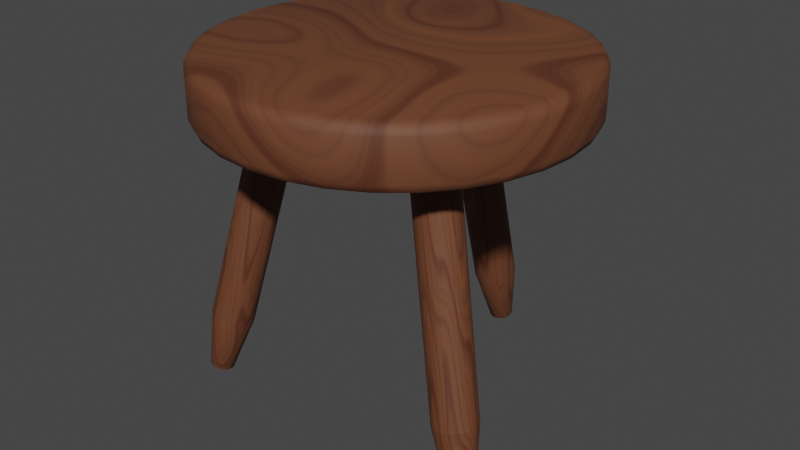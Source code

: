 # Source: Stool.blend  (saved by Blender 3.6.13; exported with 4.5.12 LTS)
import bpy
from mathutils import Matrix  # noqa: F401  (used for matrix-valued properties, if any)

bpy.ops.wm.read_factory_settings(use_empty=True)
scene = bpy.context.scene
scene.name = 'Scene'

# ---- collections
col_collection = bpy.data.collections.new('Collection'); scene.collection.children.link(col_collection)

# ---- materials (node trees are filled in below, after node groups)
mat_wood__stool = bpy.data.materials.new('Wood (Stool)')
mat_wood__stool.use_transparent_shadow = False

# ---- material node trees
mat_wood__stool.use_nodes = True; mat_wood__stool.node_tree.nodes.clear()
_N = mat_wood__stool.node_tree.nodes; _L = mat_wood__stool.node_tree.links
n0 = _N.new('ShaderNodeTexNoise'); n0.name = 'Musgrave Texture'; n0.location = (-489, 173)
n0.width = 150
n0.normalize = False
n0.inputs[2].default_value = -0.7
n0.inputs[3].default_value = 1.0
n0.inputs[4].default_value = 0.25
n1 = _N.new('ShaderNodeMapping'); n1.name = 'Mapping'; n1.location = (-687, 193)
n2 = _N.new('ShaderNodeBsdfPrincipled'); n2.name = 'Principled BSDF'; n2.location = (427, 311)
n2.distribution = 'GGX'
n2.subsurface_method = 'RANDOM_WALK_SKIN'
n2.inputs[2].default_value = 0.6934
n2.inputs[3].default_value = 1.45
n2.inputs[27].default_value = (0.0, 0.0, 0.0, 1.0)
n2.inputs[28].default_value = 1.0
n3 = _N.new('ShaderNodeOutputMaterial'); n3.name = 'Material Output'; n3.location = (717, 311)
n4 = _N.new('ShaderNodeTexCoord'); n4.name = 'Texture Coordinate'; n4.location = (-904, 181)
n5 = _N.new('ShaderNodeTexNoise'); n5.name = 'Noise Texture'; n5.location = (-243, 160)
n5.inputs[3].default_value = 6.0
n6 = _N.new('ShaderNodeValToRGB'); n6.name = 'Color Ramp'; n6.location = (-36, 179)
n6.color_ramp.interpolation = 'EASE'
while len(n6.color_ramp.elements) > 1: n6.color_ramp.elements.remove(n6.color_ramp.elements[-1])
n6.color_ramp.elements[0].position = 0.0; n6.color_ramp.elements[0].color = (0.2705, 0.0865, 0.02217, 1.0)
_e = n6.color_ramp.elements.new(0.4683); _e.color = (0.1441, 0.04817, 0.01938, 1.0)
_e = n6.color_ramp.elements.new(0.7523); _e.color = (0.06125, 0.01033, 0.004025, 1.0)
_L.new(n2.outputs[0], n3.inputs[0])
_L.new(n0.outputs[0], n5.inputs[0])
_L.new(n1.outputs[0], n0.inputs[0])
_L.new(n4.outputs[3], n1.inputs[0])
_L.new(n5.outputs[0], n6.inputs[0])
_L.new(n6.outputs[0], n2.inputs[0])
n3.is_active_output = True

# ---- world
world_world = bpy.data.worlds.new('World'); scene.world = world_world
world_world.use_nodes = True; world_world.node_tree.nodes.clear()
_N = world_world.node_tree.nodes; _L = world_world.node_tree.links
n0 = _N.new('ShaderNodeOutputWorld'); n0.name = 'World Output'; n0.location = (300, 300)
n1 = _N.new('ShaderNodeBackground'); n1.name = 'Background'; n1.location = (10, 300)
n1.inputs[0].default_value = (0.05088, 0.05088, 0.05088, 1.0)
_L.new(n1.outputs[0], n0.inputs[0])
n0.is_active_output = True
world_world.color = (0.05088, 0.05088, 0.05088)
world_world.use_sun_shadow = False
world_world.sun_shadow_jitter_overblur = 0.0

# ---- meshes
me_cylinder_004 = bpy.data.meshes.new('Cylinder.004')
me_cylinder_004.from_pydata([(0.0, 0.944, -0.3065), (0.0, 1.0, -0.2508), (0.0, 0.9836, -0.2902), (0.0, 0.944, 0.01335), (0.0, 1.0, -0.04239), (0.0, 0.9836, -0.002976), (0.1842, 0.9259, -0.3065), (0.1951, 0.9808, -0.2508), (0.1919, 0.9647, -0.2902), (0.1842, 0.9259, 0.01335), (0.1951, 0.9808, -0.04239), (0.1919, 0.9647, -0.002976), (0.3612, 0.8721, -0.3065), (0.3827, 0.9239, -0.2508), (0.3764, 0.9087, -0.2902), (0.3612, 0.8721, 0.01335), (0.3827, 0.9239, -0.04239), (0.3764, 0.9087, -0.002976), (0.5245, 0.7849, -0.3065), (0.5556, 0.8315, -0.2508), (0.5465, 0.8178, -0.2902), (0.5245, 0.7849, 0.01335), (0.5556, 0.8315, -0.04239), (0.5465, 0.8178, -0.002976), (0.6675, 0.6675, -0.3065), (0.7071, 0.7071, -0.2508), (0.6955, 0.6955, -0.2902), (0.6675, 0.6675, 0.01335), (0.7071, 0.7071, -0.04239), (0.6955, 0.6955, -0.002976), (0.7849, 0.5245, -0.3065), (0.8315, 0.5556, -0.2508), (0.8178, 0.5465, -0.2902), (0.7849, 0.5245, 0.01335), (0.8315, 0.5556, -0.04239), (0.8178, 0.5465, -0.002976), (0.8721, 0.3612, -0.3065), (0.9239, 0.3827, -0.2508), (0.9087, 0.3764, -0.2902), (0.8721, 0.3612, 0.01335), (0.9239, 0.3827, -0.04239), (0.9087, 0.3764, -0.002976), (0.9259, 0.1842, -0.3065), (0.9808, 0.1951, -0.2508), (0.9647, 0.1919, -0.2902), (0.9259, 0.1842, 0.01335), (0.9808, 0.1951, -0.04239), (0.9647, 0.1919, -0.002976), (0.944, 0.0, -0.3065), (1.0, 0.0, -0.2508), (0.9836, 0.0, -0.2902), (0.944, 0.0, 0.01335), (1.0, 0.0, -0.04239), (0.9836, 0.0, -0.002976), (0.9259, -0.1842, -0.3065), (0.9808, -0.1951, -0.2508), (0.9647, -0.1919, -0.2902), (0.9259, -0.1842, 0.01335), (0.9808, -0.1951, -0.04239), (0.9647, -0.1919, -0.002976), (0.8721, -0.3612, -0.3065), (0.9239, -0.3827, -0.2508), (0.9087, -0.3764, -0.2902), (0.8721, -0.3612, 0.01335), (0.9239, -0.3827, -0.04239), (0.9087, -0.3764, -0.002976), (0.7849, -0.5245, -0.3065), (0.8315, -0.5556, -0.2508), (0.8178, -0.5465, -0.2902), (0.7849, -0.5245, 0.01335), (0.8315, -0.5556, -0.04239), (0.8178, -0.5465, -0.002976), (0.6675, -0.6675, -0.3065), (0.7071, -0.7071, -0.2508), (0.6955, -0.6955, -0.2902), (0.6675, -0.6675, 0.01335), (0.7071, -0.7071, -0.04239), (0.6955, -0.6955, -0.002976), (0.5245, -0.7849, -0.3065), (0.5556, -0.8315, -0.2508), (0.5465, -0.8178, -0.2902), (0.5245, -0.7849, 0.01335), (0.5556, -0.8315, -0.04239), (0.5465, -0.8178, -0.002976), (0.3612, -0.8721, -0.3065), (0.3827, -0.9239, -0.2508), (0.3764, -0.9087, -0.2902), (0.3612, -0.8721, 0.01335), (0.3827, -0.9239, -0.04239), (0.3764, -0.9087, -0.002976), (0.1842, -0.9259, -0.3065), (0.1951, -0.9808, -0.2508), (0.1919, -0.9647, -0.2902), (0.1842, -0.9259, 0.01335), (0.1951, -0.9808, -0.04239), (0.1919, -0.9647, -0.002976), (0.0, -0.944, -0.3065), (0.0, -1.0, -0.2508), (0.0, -0.9836, -0.2902), (0.0, -0.944, 0.01335), (0.0, -1.0, -0.04239), (0.0, -0.9836, -0.002976), (-0.1842, -0.9259, -0.3065), (-0.1951, -0.9808, -0.2508), (-0.1919, -0.9647, -0.2902), (-0.1842, -0.9259, 0.01335), (-0.1951, -0.9808, -0.04239), (-0.1919, -0.9647, -0.002976), (-0.3612, -0.8721, -0.3065), (-0.3827, -0.9239, -0.2508), (-0.3764, -0.9087, -0.2902), (-0.3612, -0.8721, 0.01335), (-0.3827, -0.9239, -0.04239), (-0.3764, -0.9087, -0.002976), (-0.5245, -0.7849, -0.3065), (-0.5556, -0.8315, -0.2508), (-0.5465, -0.8178, -0.2902), (-0.5245, -0.7849, 0.01335), (-0.5556, -0.8315, -0.04239), (-0.5465, -0.8178, -0.002976), (-0.6675, -0.6675, -0.3065), (-0.7071, -0.7071, -0.2508), (-0.6955, -0.6955, -0.2902), (-0.6675, -0.6675, 0.01335), (-0.7071, -0.7071, -0.04239), (-0.6955, -0.6955, -0.002976), (-0.7849, -0.5245, -0.3065), (-0.8315, -0.5556, -0.2508), (-0.8178, -0.5465, -0.2902), (-0.7849, -0.5245, 0.01335), (-0.8315, -0.5556, -0.04239), (-0.8178, -0.5465, -0.002976), (-0.8721, -0.3612, -0.3065), (-0.9239, -0.3827, -0.2508), (-0.9087, -0.3764, -0.2902), (-0.8721, -0.3612, 0.01335), (-0.9239, -0.3827, -0.04239), (-0.9087, -0.3764, -0.002976), (-0.9259, -0.1842, -0.3065), (-0.9808, -0.1951, -0.2508), (-0.9647, -0.1919, -0.2902), (-0.9259, -0.1842, 0.01335), (-0.9808, -0.1951, -0.04239), (-0.9647, -0.1919, -0.002976), (-0.944, 0.0, -0.3065), (-1.0, 0.0, -0.2508), (-0.9836, 0.0, -0.2902), (-0.944, 0.0, 0.01335), (-1.0, 0.0, -0.04239), (-0.9836, 0.0, -0.002976), (-0.9259, 0.1842, -0.3065), (-0.9808, 0.1951, -0.2508), (-0.9647, 0.1919, -0.2902), (-0.9259, 0.1842, 0.01335), (-0.9808, 0.1951, -0.04239), (-0.9647, 0.1919, -0.002976), (-0.8721, 0.3612, -0.3065), (-0.9239, 0.3827, -0.2508), (-0.9087, 0.3764, -0.2902), (-0.8721, 0.3612, 0.01335), (-0.9239, 0.3827, -0.04239), (-0.9087, 0.3764, -0.002976), (-0.7849, 0.5245, -0.3065), (-0.8315, 0.5556, -0.2508), (-0.8178, 0.5465, -0.2902), (-0.7849, 0.5245, 0.01335), (-0.8315, 0.5556, -0.04239), (-0.8178, 0.5465, -0.002976), (-0.6675, 0.6675, -0.3065), (-0.7071, 0.7071, -0.2508), (-0.6955, 0.6955, -0.2902), (-0.6675, 0.6675, 0.01335), (-0.7071, 0.7071, -0.04239), (-0.6955, 0.6955, -0.002976), (-0.5245, 0.7849, -0.3065), (-0.5556, 0.8315, -0.2508), (-0.5465, 0.8178, -0.2902), (-0.5245, 0.7849, 0.01335), (-0.5556, 0.8315, -0.04239), (-0.5465, 0.8178, -0.002976), (-0.3612, 0.8721, -0.3065), (-0.3827, 0.9239, -0.2508), (-0.3764, 0.9087, -0.2902), (-0.3612, 0.8721, 0.01335), (-0.3827, 0.9239, -0.04239), (-0.3764, 0.9087, -0.002976), (-0.1842, 0.9259, -0.3065), (-0.1951, 0.9808, -0.2508), (-0.1919, 0.9647, -0.2902), (-0.1842, 0.9259, 0.01335), (-0.1951, 0.9808, -0.04239), (-0.1919, 0.9647, -0.002976)], [], [(187, 190, 4, 1), (13, 16, 22, 19), (19, 22, 28, 25), (25, 28, 34, 31), (31, 34, 40, 37), (37, 40, 46, 43), (43, 46, 52, 49), (49, 52, 58, 55), (55, 58, 64, 61), (61, 64, 70, 67), (67, 70, 76, 73), (73, 76, 82, 79), (79, 82, 88, 85), (85, 88, 94, 91), (91, 94, 100, 97), (97, 100, 106, 103), (103, 106, 112, 109), (109, 112, 118, 115), (115, 118, 124, 121), (121, 124, 130, 127), (127, 130, 136, 133), (133, 136, 142, 139), (139, 142, 148, 145), (145, 148, 154, 151), (151, 154, 160, 157), (157, 160, 166, 163), (163, 166, 172, 169), (169, 172, 178, 175), (175, 178, 184, 181), (181, 184, 190, 187), (7, 10, 16, 13), (9, 3, 189, 183, 177, 171, 165, 159, 153, 147, 141, 135, 129, 123, 117, 111, 105, 99, 93, 87, 81, 75, 69, 63, 57, 51, 45, 39, 33, 27, 21, 15), (1, 4, 10, 7), (1, 7, 8, 2), (2, 8, 6, 0), (10, 4, 5, 11), (11, 5, 3, 9), (7, 13, 14, 8), (8, 14, 12, 6), (16, 10, 11, 17), (17, 11, 9, 15), (13, 19, 20, 14), (14, 20, 18, 12), (22, 16, 17, 23), (23, 17, 15, 21), (19, 25, 26, 20), (20, 26, 24, 18), (28, 22, 23, 29), (29, 23, 21, 27), (25, 31, 32, 26), (26, 32, 30, 24), (34, 28, 29, 35), (35, 29, 27, 33), (31, 37, 38, 32), (32, 38, 36, 30), (40, 34, 35, 41), (41, 35, 33, 39), (37, 43, 44, 38), (38, 44, 42, 36), (46, 40, 41, 47), (47, 41, 39, 45), (43, 49, 50, 44), (44, 50, 48, 42), (52, 46, 47, 53), (53, 47, 45, 51), (49, 55, 56, 50), (50, 56, 54, 48), (58, 52, 53, 59), (59, 53, 51, 57), (55, 61, 62, 56), (56, 62, 60, 54), (64, 58, 59, 65), (65, 59, 57, 63), (61, 67, 68, 62), (62, 68, 66, 60), (70, 64, 65, 71), (71, 65, 63, 69), (67, 73, 74, 68), (68, 74, 72, 66), (76, 70, 71, 77), (77, 71, 69, 75), (73, 79, 80, 74), (74, 80, 78, 72), (82, 76, 77, 83), (83, 77, 75, 81), (79, 85, 86, 80), (80, 86, 84, 78), (88, 82, 83, 89), (89, 83, 81, 87), (85, 91, 92, 86), (86, 92, 90, 84), (94, 88, 89, 95), (95, 89, 87, 93), (91, 97, 98, 92), (92, 98, 96, 90), (100, 94, 95, 101), (101, 95, 93, 99), (97, 103, 104, 98), (98, 104, 102, 96), (106, 100, 101, 107), (107, 101, 99, 105), (103, 109, 110, 104), (104, 110, 108, 102), (112, 106, 107, 113), (113, 107, 105, 111), (109, 115, 116, 110), (110, 116, 114, 108), (118, 112, 113, 119), (119, 113, 111, 117), (115, 121, 122, 116), (116, 122, 120, 114), (124, 118, 119, 125), (125, 119, 117, 123), (121, 127, 128, 122), (122, 128, 126, 120), (130, 124, 125, 131), (131, 125, 123, 129), (127, 133, 134, 128), (128, 134, 132, 126), (136, 130, 131, 137), (137, 131, 129, 135), (133, 139, 140, 134), (134, 140, 138, 132), (142, 136, 137, 143), (143, 137, 135, 141), (139, 145, 146, 140), (140, 146, 144, 138), (148, 142, 143, 149), (149, 143, 141, 147), (145, 151, 152, 146), (146, 152, 150, 144), (154, 148, 149, 155), (155, 149, 147, 153), (151, 157, 158, 152), (152, 158, 156, 150), (160, 154, 155, 161), (161, 155, 153, 159), (157, 163, 164, 158), (158, 164, 162, 156), (166, 160, 161, 167), (167, 161, 159, 165), (163, 169, 170, 164), (164, 170, 168, 162), (172, 166, 167, 173), (173, 167, 165, 171), (169, 175, 176, 170), (170, 176, 174, 168), (178, 172, 173, 179), (179, 173, 171, 177), (175, 181, 182, 176), (176, 182, 180, 174), (184, 178, 179, 185), (185, 179, 177, 183), (181, 187, 188, 182), (182, 188, 186, 180), (190, 184, 185, 191), (191, 185, 183, 189), (187, 1, 2, 188), (188, 2, 0, 186), (4, 190, 191, 5), (5, 191, 189, 3), (0, 6, 12, 18, 24, 30, 36, 42, 48, 54, 60, 66, 72, 78, 84, 90, 96, 102, 108, 114, 120, 126, 132, 138, 144, 150, 156, 162, 168, 174, 180, 186)])
me_cylinder_004.polygons.foreach_set('use_smooth', [True] * 162)
_uv = me_cylinder_004.uv_layers.new(name='UVMap')
_uv.uv.foreach_set('vector', [0.7221, 0.08735, 0.7221, 0.4126, 0.6909, 0.4126, 0.6909, 0.08735, 0.7852, 0.08735, 0.7852, 0.4126, 0.754, 0.4126, 0.754, 0.08735, 0.4074, 0.08735, 0.4074, 0.4126, 0.3762, 0.4126, 0.3762, 0.08735, 0.3762, 0.08735, 0.3762, 0.4126, 0.345, 0.4126, 0.345, 0.08735, 0.345, 0.08735, 0.345, 0.4126, 0.3137, 0.4126, 0.3137, 0.08735, 0.5017, 0.08735, 0.5017, 0.4126, 0.4705, 0.4126, 0.4705, 0.08735, 0.4705, 0.08735, 0.4705, 0.4126, 0.4392, 0.4126, 0.4392, 0.08735, 0.4392, 0.08735, 0.4392, 0.4126, 0.408, 0.4126, 0.408, 0.08735, 0.8795, 0.08735, 0.8795, 0.4126, 0.8483, 0.4126, 0.8483, 0.08735, 0.8483, 0.08735, 0.8483, 0.4126, 0.8171, 0.4126, 0.8171, 0.08735, 0.9745, 0.08735, 0.9745, 0.4126, 0.9432, 0.4126, 0.9432, 0.08735, 0.9426, 0.08735, 0.9426, 0.4126, 0.9114, 0.4126, 0.9114, 0.08735, 0.9114, 0.08735, 0.9114, 0.4126, 0.8802, 0.4126, 0.8802, 0.08735, 0.1564, 0.08735, 0.1564, 0.4126, 0.1252, 0.4126, 0.1252, 0.08735, 0.1252, 0.08735, 0.1252, 0.4126, 0.09396, 0.4126, 0.09396, 0.08735, 0.09396, 0.08735, 0.09396, 0.4126, 0.06275, 0.4126, 0.06275, 0.08735, 0.06275, 0.08735, 0.06275, 0.4126, 0.03154, 0.4126, 0.03154, 0.08735, 0.03154, 0.08735, 0.03154, 0.4126, 0.0003333, 0.4126, 0.0003333, 0.08735, 0.596, 0.08735, 0.596, 0.4126, 0.5647, 0.4126, 0.5647, 0.08735, 0.5647, 0.08735, 0.5647, 0.4126, 0.5335, 0.4126, 0.5335, 0.08735, 0.5335, 0.08735, 0.5335, 0.4126, 0.5023, 0.4126, 0.5023, 0.08735, 0.3131, 0.08735, 0.3131, 0.4126, 0.2819, 0.4126, 0.2819, 0.08735, 0.2819, 0.08735, 0.2819, 0.4126, 0.2507, 0.4126, 0.2507, 0.08735, 0.2507, 0.08735, 0.2507, 0.4126, 0.2195, 0.4126, 0.2195, 0.08735, 0.2195, 0.08735, 0.2195, 0.4126, 0.1882, 0.4126, 0.1882, 0.08735, 0.1882, 0.08735, 0.1882, 0.4126, 0.157, 0.4126, 0.157, 0.08735, 0.6902, 0.08735, 0.6902, 0.4126, 0.659, 0.4126, 0.659, 0.08735, 0.659, 0.08735, 0.659, 0.4126, 0.6278, 0.4126, 0.6278, 0.08735, 0.6278, 0.08735, 0.6278, 0.4126, 0.5966, 0.4126, 0.5966, 0.08735, 0.7533, 0.08735, 0.7533, 0.4126, 0.7221, 0.4126, 0.7221, 0.08735, 0.8164, 0.08735, 0.8164, 0.4126, 0.7852, 0.4126, 0.7852, 0.08735, 0.9417, 0.761, 0.9331, 0.8045, 0.9161, 0.8455, 0.8915, 0.8824, 0.8601, 0.9138, 0.8232, 0.9384, 0.7823, 0.9554, 0.7388, 0.964, 0.6944, 0.964, 0.6509, 0.9554, 0.6099, 0.9384, 0.573, 0.9138, 0.5417, 0.8824, 0.517, 0.8455, 0.5001, 0.8045, 0.4914, 0.761, 0.4914, 0.7167, 0.5001, 0.6732, 0.517, 0.6322, 0.5417, 0.5953, 0.573, 0.564, 0.6099, 0.5393, 0.6509, 0.5223, 0.6944, 0.5137, 0.7388, 0.5137, 0.7823, 0.5223, 0.8232, 0.5393, 0.8601, 0.564, 0.8915, 0.5953, 0.9161, 0.6322, 0.9331, 0.6732, 0.9417, 0.7167, 0.987, 0.5874, 0.987, 0.9126, 0.9558, 0.9126, 0.9558, 0.5874, 0.987, 0.5874, 0.9558, 0.5874, 0.956, 0.5003, 0.9867, 0.5003, 0.4504, 0.8515, 0.4681, 0.8088, 0.4554, 0.8045, 0.4384, 0.8455, 0.9558, 0.9126, 0.987, 0.9126, 0.9867, 0.9997, 0.956, 0.9997, 0.955, 0.7627, 0.946, 0.8081, 0.9331, 0.8045, 0.9417, 0.761, 0.8164, 0.08735, 0.7852, 0.08735, 0.7855, 0.0003333, 0.8162, 0.0003333, 0.4683, 0.8081, 0.4773, 0.7627, 0.464, 0.761, 0.4554, 0.8045, 0.7852, 0.4126, 0.8164, 0.4126, 0.8162, 0.4997, 0.7855, 0.4997, 0.9551, 0.7158, 0.9551, 0.762, 0.9417, 0.761, 0.9417, 0.7167, 0.7852, 0.08735, 0.754, 0.08735, 0.7543, 0.0003333, 0.785, 0.0003333, 0.4774, 0.762, 0.4774, 0.7158, 0.464, 0.7167, 0.464, 0.761, 0.754, 0.4126, 0.7852, 0.4126, 0.785, 0.4997, 0.7543, 0.4997, 0.946, 0.6697, 0.955, 0.715, 0.9417, 0.7167, 0.9331, 0.6732, 0.4074, 0.08735, 0.3762, 0.08735, 0.3764, 0.0003333, 0.4071, 0.0003333, 0.4773, 0.715, 0.4683, 0.6697, 0.4554, 0.6732, 0.464, 0.7167, 0.3762, 0.4126, 0.4074, 0.4126, 0.4071, 0.4997, 0.3764, 0.4997, 0.9281, 0.6262, 0.9458, 0.6689, 0.9331, 0.6732, 0.9161, 0.6322, 0.3762, 0.08735, 0.345, 0.08735, 0.3452, 0.0003333, 0.3759, 0.0003333, 0.4681, 0.6689, 0.4504, 0.6262, 0.4384, 0.6322, 0.4554, 0.6732, 0.345, 0.4126, 0.3762, 0.4126, 0.3759, 0.4997, 0.3452, 0.4997, 0.9021, 0.5871, 0.9277, 0.6256, 0.9161, 0.6322, 0.8915, 0.5953, 0.345, 0.08735, 0.3137, 0.08735, 0.314, 0.0003333, 0.3447, 0.0003333, 0.45, 0.6256, 0.4243, 0.5871, 0.4138, 0.5953, 0.4384, 0.6322, 0.3137, 0.4126, 0.345, 0.4126, 0.3447, 0.4997, 0.314, 0.4997, 0.8689, 0.5539, 0.9016, 0.5865, 0.8915, 0.5953, 0.8601, 0.564, 0.5017, 0.08735, 0.4705, 0.08735, 0.4707, 0.0003333, 0.5014, 0.0003333, 0.4239, 0.5865, 0.3912, 0.5539, 0.3824, 0.564, 0.4138, 0.5953, 0.4705, 0.4126, 0.5017, 0.4126, 0.5014, 0.4997, 0.4707, 0.4997, 0.8299, 0.5277, 0.8683, 0.5534, 0.8601, 0.564, 0.8232, 0.5393, 0.4705, 0.08735, 0.4392, 0.08735, 0.4395, 0.0003333, 0.4702, 0.0003333, 0.3906, 0.5534, 0.3522, 0.5277, 0.3455, 0.5393, 0.3824, 0.564, 0.4392, 0.4126, 0.4705, 0.4126, 0.4702, 0.4997, 0.4395, 0.4997, 0.7865, 0.5096, 0.8292, 0.5273, 0.8232, 0.5393, 0.7823, 0.5223, 0.4392, 0.08735, 0.408, 0.08735, 0.4083, 0.0003333, 0.439, 0.0003333, 0.3515, 0.5273, 0.3088, 0.5096, 0.3045, 0.5223, 0.3455, 0.5393, 0.408, 0.4126, 0.4392, 0.4126, 0.439, 0.4997, 0.4083, 0.4997, 0.7404, 0.5004, 0.7858, 0.5094, 0.7823, 0.5223, 0.7388, 0.5137, 0.8795, 0.08735, 0.8483, 0.08735, 0.8485, 0.0003333, 0.8792, 0.0003333, 0.3081, 0.5094, 0.2627, 0.5004, 0.261, 0.5137, 0.3045, 0.5223, 0.8483, 0.4126, 0.8795, 0.4126, 0.8792, 0.4997, 0.8485, 0.4997, 0.6935, 0.5003, 0.7397, 0.5003, 0.7388, 0.5137, 0.6944, 0.5137, 0.8483, 0.08735, 0.8171, 0.08735, 0.8173, 0.0003333, 0.848, 0.0003333, 0.262, 0.5003, 0.2158, 0.5003, 0.2167, 0.5137, 0.261, 0.5137, 0.8171, 0.4126, 0.8483, 0.4126, 0.848, 0.4997, 0.8173, 0.4997, 0.6474, 0.5094, 0.6927, 0.5004, 0.6944, 0.5137, 0.6509, 0.5223, 0.9745, 0.08735, 0.9432, 0.08735, 0.9435, 0.0003333, 0.9742, 0.0003333, 0.215, 0.5004, 0.1697, 0.5094, 0.1732, 0.5223, 0.2167, 0.5137, 0.9432, 0.4126, 0.9745, 0.4126, 0.9742, 0.4997, 0.9435, 0.4997, 0.6039, 0.5273, 0.6466, 0.5096, 0.6509, 0.5223, 0.6099, 0.5393, 0.9426, 0.08735, 0.9114, 0.08735, 0.9116, 0.0003333, 0.9423, 0.0003333, 0.1689, 0.5096, 0.1262, 0.5273, 0.1322, 0.5393, 0.1732, 0.5223, 0.9114, 0.4126, 0.9426, 0.4126, 0.9423, 0.4997, 0.9116, 0.4997, 0.5648, 0.5534, 0.6033, 0.5277, 0.6099, 0.5393, 0.573, 0.564, 0.9114, 0.08735, 0.8802, 0.08735, 0.8804, 0.0003333, 0.9111, 0.0003333, 0.1256, 0.5277, 0.08713, 0.5534, 0.09532, 0.564, 0.1322, 0.5393, 0.8802, 0.4126, 0.9114, 0.4126, 0.9111, 0.4997, 0.8804, 0.4997, 0.5316, 0.5865, 0.5643, 0.5539, 0.573, 0.564, 0.5417, 0.5953, 0.1564, 0.08735, 0.1252, 0.08735, 0.1254, 0.0003333, 0.1561, 0.0003333, 0.08654, 0.5539, 0.05386, 0.5865, 0.06396, 0.5953, 0.09532, 0.564, 0.1252, 0.4126, 0.1564, 0.4126, 0.1561, 0.4997, 0.1254, 0.4997, 0.5054, 0.6256, 0.5311, 0.5871, 0.5417, 0.5953, 0.517, 0.6322, 0.1252, 0.08735, 0.09396, 0.08735, 0.09421, 0.0003333, 0.1249, 0.0003333, 0.05337, 0.5871, 0.02769, 0.6256, 0.03932, 0.6322, 0.06396, 0.5953, 0.09396, 0.4126, 0.1252, 0.4126, 0.1249, 0.4997, 0.09421, 0.4997, 0.4874, 0.6689, 0.5051, 0.6262, 0.517, 0.6322, 0.5001, 0.6732, 0.09396, 0.08735, 0.06275, 0.08735, 0.06301, 0.0003333, 0.0937, 0.0003333, 0.02733, 0.6262, 0.009647, 0.6689, 0.02235, 0.6732, 0.03932, 0.6322, 0.06275, 0.4126, 0.09396, 0.4126, 0.0937, 0.4997, 0.06301, 0.4997, 0.4781, 0.715, 0.4871, 0.6697, 0.5001, 0.6732, 0.4914, 0.7167, 0.06275, 0.08735, 0.03154, 0.08735, 0.0318, 0.0003333, 0.06249, 0.0003333, 0.009425, 0.6697, 0.0004085, 0.715, 0.01369, 0.7167, 0.02235, 0.6732, 0.03154, 0.4126, 0.06275, 0.4126, 0.06249, 0.4997, 0.0318, 0.4997, 0.4781, 0.762, 0.4781, 0.7158, 0.4914, 0.7167, 0.4914, 0.761, 0.03154, 0.08735, 0.0003333, 0.08735, 0.0005893, 0.0003333, 0.03129, 0.0003333, 0.0003333, 0.7158, 0.0003333, 0.762, 0.01369, 0.761, 0.01369, 0.7167, 0.0003333, 0.4126, 0.03154, 0.4126, 0.03129, 0.4997, 0.0005893, 0.4997, 0.4871, 0.8081, 0.4781, 0.7627, 0.4914, 0.761, 0.5001, 0.8045, 0.596, 0.08735, 0.5647, 0.08735, 0.565, 0.0003333, 0.5957, 0.0003333, 0.0004085, 0.7627, 0.009425, 0.8081, 0.02235, 0.8045, 0.01369, 0.761, 0.5647, 0.4126, 0.596, 0.4126, 0.5957, 0.4997, 0.565, 0.4997, 0.5051, 0.8515, 0.4874, 0.8088, 0.5001, 0.8045, 0.517, 0.8455, 0.5647, 0.08735, 0.5335, 0.08735, 0.5338, 0.0003333, 0.5645, 0.0003333, 0.009647, 0.8088, 0.02733, 0.8515, 0.03932, 0.8455, 0.02235, 0.8045, 0.5335, 0.4126, 0.5647, 0.4126, 0.5645, 0.4997, 0.5338, 0.4997, 0.5311, 0.8906, 0.5054, 0.8522, 0.517, 0.8455, 0.5417, 0.8824, 0.5335, 0.08735, 0.5023, 0.08735, 0.5026, 0.0003333, 0.5333, 0.0003333, 0.02769, 0.8522, 0.05337, 0.8906, 0.06396, 0.8824, 0.03932, 0.8455, 0.5023, 0.4126, 0.5335, 0.4126, 0.5333, 0.4997, 0.5026, 0.4997, 0.5643, 0.9239, 0.5316, 0.8912, 0.5417, 0.8824, 0.573, 0.9138, 0.3131, 0.08735, 0.2819, 0.08735, 0.2821, 0.0003333, 0.3128, 0.0003333, 0.05386, 0.8912, 0.08654, 0.9239, 0.09532, 0.9138, 0.06396, 0.8824, 0.2819, 0.4126, 0.3131, 0.4126, 0.3128, 0.4997, 0.2821, 0.4997, 0.6033, 0.95, 0.5648, 0.9243, 0.573, 0.9138, 0.6099, 0.9384, 0.2819, 0.08735, 0.2507, 0.08735, 0.2509, 0.0003333, 0.2816, 0.0003333, 0.08713, 0.9243, 0.1256, 0.95, 0.1322, 0.9384, 0.09532, 0.9138, 0.2507, 0.4126, 0.2819, 0.4126, 0.2816, 0.4997, 0.2509, 0.4997, 0.6466, 0.9681, 0.6039, 0.9504, 0.6099, 0.9384, 0.6509, 0.9554, 0.2507, 0.08735, 0.2195, 0.08735, 0.2197, 0.0003333, 0.2504, 0.0003333, 0.1262, 0.9504, 0.1689, 0.9681, 0.1732, 0.9554, 0.1322, 0.9384, 0.2195, 0.4126, 0.2507, 0.4126, 0.2504, 0.4997, 0.2197, 0.4997, 0.6927, 0.9773, 0.6474, 0.9683, 0.6509, 0.9554, 0.6944, 0.964, 0.2195, 0.08735, 0.1882, 0.08735, 0.1885, 0.0003333, 0.2192, 0.0003333, 0.1697, 0.9683, 0.215, 0.9773, 0.2167, 0.964, 0.1732, 0.9554, 0.1882, 0.4126, 0.2195, 0.4126, 0.2192, 0.4997, 0.1885, 0.4997, 0.7397, 0.9774, 0.6935, 0.9774, 0.6944, 0.964, 0.7388, 0.964, 0.1882, 0.08735, 0.157, 0.08735, 0.1573, 0.0003333, 0.188, 0.0003333, 0.2158, 0.9774, 0.262, 0.9774, 0.261, 0.964, 0.2167, 0.964, 0.157, 0.4126, 0.1882, 0.4126, 0.188, 0.4997, 0.1573, 0.4997, 0.7858, 0.9683, 0.7404, 0.9773, 0.7388, 0.964, 0.7823, 0.9554, 0.6902, 0.08735, 0.659, 0.08735, 0.6593, 0.0003333, 0.69, 0.0003333, 0.2627, 0.9773, 0.3081, 0.9683, 0.3045, 0.9554, 0.261, 0.964, 0.659, 0.4126, 0.6902, 0.4126, 0.69, 0.4997, 0.6593, 0.4997, 0.8292, 0.9504, 0.7865, 0.9681, 0.7823, 0.9554, 0.8232, 0.9384, 0.659, 0.08735, 0.6278, 0.08735, 0.6281, 0.0003333, 0.6588, 0.0003333, 0.3088, 0.9681, 0.3515, 0.9504, 0.3455, 0.9384, 0.3045, 0.9554, 0.6278, 0.4126, 0.659, 0.4126, 0.6588, 0.4997, 0.6281, 0.4997, 0.8683, 0.9243, 0.8299, 0.95, 0.8232, 0.9384, 0.8601, 0.9138, 0.6278, 0.08735, 0.5966, 0.08735, 0.5969, 0.0003333, 0.6276, 0.0003333, 0.3522, 0.95, 0.3906, 0.9243, 0.3824, 0.9138, 0.3455, 0.9384, 0.5966, 0.4126, 0.6278, 0.4126, 0.6276, 0.4997, 0.5969, 0.4997, 0.9016, 0.8912, 0.8689, 0.9239, 0.8601, 0.9138, 0.8915, 0.8824, 0.7533, 0.08735, 0.7221, 0.08735, 0.7224, 0.0003333, 0.7531, 0.0003333, 0.3912, 0.9239, 0.4239, 0.8912, 0.4138, 0.8824, 0.3824, 0.9138, 0.7221, 0.4126, 0.7533, 0.4126, 0.7531, 0.4997, 0.7224, 0.4997, 0.9277, 0.8522, 0.9021, 0.8906, 0.8915, 0.8824, 0.9161, 0.8455, 0.7221, 0.08735, 0.6909, 0.08735, 0.6912, 0.0003333, 0.7219, 0.0003333, 0.4243, 0.8906, 0.45, 0.8522, 0.4384, 0.8455, 0.4138, 0.8824, 0.6909, 0.4126, 0.7221, 0.4126, 0.7219, 0.4997, 0.6912, 0.4997, 0.9458, 0.8088, 0.9281, 0.8515, 0.9161, 0.8455, 0.9331, 0.8045, 0.4384, 0.8455, 0.4554, 0.8045, 0.464, 0.761, 0.464, 0.7167, 0.4554, 0.6732, 0.4384, 0.6322, 0.4138, 0.5953, 0.3824, 0.564, 0.3455, 0.5393, 0.3045, 0.5223, 0.261, 0.5137, 0.2167, 0.5137, 0.1732, 0.5223, 0.1322, 0.5393, 0.09532, 0.564, 0.06396, 0.5953, 0.03932, 0.6322, 0.02235, 0.6732, 0.01369, 0.7167, 0.01369, 0.761, 0.02235, 0.8045, 0.03932, 0.8455, 0.06396, 0.8824, 0.09532, 0.9138, 0.1322, 0.9384, 0.1732, 0.9554, 0.2167, 0.964, 0.261, 0.964, 0.3045, 0.9554, 0.3455, 0.9384, 0.3824, 0.9138, 0.4138, 0.8824])
me_cylinder_004.materials.append(mat_wood__stool)
me_cylinder_004.update()
me_cylinder = bpy.data.meshes.new('Cylinder')
me_cylinder.from_pydata([(2.033e-10, 0.5634, -1.945), (0.0, 1.0, 0.1912), (0.1099, 0.5526, -1.945), (0.1951, 0.9808, 0.1912), (0.2156, 0.5205, -1.945), (0.3827, 0.9239, 0.1912), (0.313, 0.4684, -1.945), (0.5556, 0.8315, 0.1912), (0.3984, 0.3984, -1.945), (0.7071, 0.7071, 0.1912), (0.4684, 0.313, -1.945), (0.8315, 0.5556, 0.1912), (0.5205, 0.2156, -1.945), (0.9239, 0.3827, 0.1912), (0.5526, 0.1099, -1.945), (0.9808, 0.1951, 0.1912), (0.5634, -3.253e-09, -1.945), (1.0, -1.49e-08, 0.1912), (0.5526, -0.1099, -1.945), (0.9808, -0.1951, 0.1912), (0.5205, -0.2156, -1.945), (0.9239, -0.3827, 0.1912), (0.4684, -0.313, -1.945), (0.8315, -0.5556, 0.1912), (0.3984, -0.3984, -1.945), (0.7071, -0.7071, 0.1912), (0.313, -0.4684, -1.945), (0.5556, -0.8315, 0.1912), (0.2156, -0.5205, -1.945), (0.3827, -0.9239, 0.1912), (0.1099, -0.5526, -1.945), (0.1951, -0.9808, 0.1912), (2.033e-10, -0.5634, -1.945), (0.0, -1.0, 0.1912), (-0.1099, -0.5526, -1.945), (-0.1951, -0.9808, 0.1912), (-0.2156, -0.5205, -1.945), (-0.3827, -0.9239, 0.1912), (-0.313, -0.4684, -1.945), (-0.5556, -0.8315, 0.1912), (-0.3984, -0.3984, -1.945), (-0.7071, -0.7071, 0.1912), (-0.4684, -0.313, -1.945), (-0.8315, -0.5556, 0.1912), (-0.5205, -0.2156, -1.945), (-0.9239, -0.3827, 0.1912), (-0.5526, -0.1099, -1.945), (-0.9808, -0.1951, 0.1912), (-0.5634, -3.253e-09, -1.945), (-1.0, -1.49e-08, 0.1912), (-0.5526, 0.1099, -1.945), (-0.9808, 0.1951, 0.1912), (-0.5205, 0.2156, -1.945), (-0.9239, 0.3827, 0.1912), (-0.4684, 0.313, -1.945), (-0.8315, 0.5556, 0.1912), (-0.3984, 0.3984, -1.945), (-0.7071, 0.7071, 0.1912), (-0.313, 0.4684, -1.945), (-0.5556, 0.8315, 0.1912), (-0.2156, 0.5205, -1.945), (-0.3827, 0.9239, 0.1912), (-0.1099, 0.5526, -1.945), (-0.1951, 0.9808, 0.1912), (0.0, 1.0, -1.541), (0.1951, 0.9808, -1.541), (0.3827, 0.9239, -1.541), (0.5556, 0.8315, -1.541), (0.7071, 0.7071, -1.541), (0.8315, 0.5556, -1.541), (0.9239, 0.3827, -1.541), (0.9808, 0.1951, -1.541), (1.0, 0.0, -1.541), (0.9808, -0.1951, -1.541), (0.9239, -0.3827, -1.541), (0.8315, -0.5556, -1.541), (0.7071, -0.7071, -1.541), (0.5556, -0.8315, -1.541), (0.3827, -0.9239, -1.541), (0.1951, -0.9808, -1.541), (0.0, -1.0, -1.541), (-0.1951, -0.9808, -1.541), (-0.3827, -0.9239, -1.541), (-0.5556, -0.8315, -1.541), (-0.7071, -0.7071, -1.541), (-0.8315, -0.5556, -1.541), (-0.9239, -0.3827, -1.541), (-0.9808, -0.1951, -1.541), (-1.0, 0.0, -1.541), (-0.9808, 0.1951, -1.541), (-0.9239, 0.3827, -1.541), (-0.8315, 0.5556, -1.541), (-0.7071, 0.7071, -1.541), (-0.5556, 0.8315, -1.541), (-0.3827, 0.9239, -1.541), (-0.1951, 0.9808, -1.541)], [], [(64, 1, 3, 65), (65, 3, 5, 66), (66, 5, 7, 67), (67, 7, 9, 68), (68, 9, 11, 69), (69, 11, 13, 70), (70, 13, 15, 71), (71, 15, 17, 72), (72, 17, 19, 73), (73, 19, 21, 74), (74, 21, 23, 75), (75, 23, 25, 76), (76, 25, 27, 77), (77, 27, 29, 78), (78, 29, 31, 79), (79, 31, 33, 80), (80, 33, 35, 81), (81, 35, 37, 82), (82, 37, 39, 83), (83, 39, 41, 84), (84, 41, 43, 85), (85, 43, 45, 86), (86, 45, 47, 87), (87, 47, 49, 88), (88, 49, 51, 89), (89, 51, 53, 90), (90, 53, 55, 91), (91, 55, 57, 92), (92, 57, 59, 93), (93, 59, 61, 94), (3, 1, 63, 61, 59, 57, 55, 53, 51, 49, 47, 45, 43, 41, 39, 37, 35, 33, 31, 29, 27, 25, 23, 21, 19, 17, 15, 13, 11, 9, 7, 5), (94, 61, 63, 95), (95, 63, 1, 64), (0, 2, 4, 6, 8, 10, 12, 14, 16, 18, 20, 22, 24, 26, 28, 30, 32, 34, 36, 38, 40, 42, 44, 46, 48, 50, 52, 54, 56, 58, 60, 62), (62, 95, 64, 0), (60, 94, 95, 62), (58, 93, 94, 60), (56, 92, 93, 58), (54, 91, 92, 56), (52, 90, 91, 54), (50, 89, 90, 52), (48, 88, 89, 50), (46, 87, 88, 48), (44, 86, 87, 46), (42, 85, 86, 44), (40, 84, 85, 42), (38, 83, 84, 40), (36, 82, 83, 38), (34, 81, 82, 36), (32, 80, 81, 34), (30, 79, 80, 32), (28, 78, 79, 30), (26, 77, 78, 28), (24, 76, 77, 26), (22, 75, 76, 24), (20, 74, 75, 22), (18, 73, 74, 20), (16, 72, 73, 18), (14, 71, 72, 16), (12, 70, 71, 14), (10, 69, 70, 12), (8, 68, 69, 10), (6, 67, 68, 8), (4, 66, 67, 6), (2, 65, 66, 4), (0, 64, 65, 2)])
me_cylinder.polygons.foreach_set('use_smooth', [True] * 66)
_uv = me_cylinder.uv_layers.new(name='UVMap')
_uv.uv.foreach_set('vector', [0.1012, 0.0001661, 0.5, 0.0001661, 0.5, 0.03141, 0.1012, 0.03141, 0.1012, 0.03141, 0.5, 0.03141, 0.5, 0.06265, 0.1012, 0.06265, 0.1012, 0.06265, 0.5, 0.06265, 0.5, 0.09388, 0.1012, 0.09388, 0.1012, 0.09388, 0.5, 0.09388, 0.5, 0.1251, 0.1012, 0.1251, 0.1012, 0.1251, 0.5, 0.1251, 0.5, 0.1564, 0.1012, 0.1564, 0.1012, 0.1564, 0.5, 0.1564, 0.5, 0.1876, 0.1012, 0.1876, 0.1012, 0.1876, 0.5, 0.1876, 0.5, 0.2188, 0.1012, 0.2188, 0.1012, 0.2188, 0.5, 0.2188, 0.5, 0.2501, 0.1012, 0.2501, 0.1012, 0.2501, 0.5, 0.2501, 0.5, 0.2813, 0.1012, 0.2813, 0.1012, 0.2813, 0.5, 0.2813, 0.5, 0.3126, 0.1012, 0.3126, 0.1012, 0.3126, 0.5, 0.3126, 0.5, 0.3438, 0.1012, 0.3438, 0.1012, 0.3438, 0.5, 0.3438, 0.5, 0.375, 0.1012, 0.375, 0.1012, 0.375, 0.5, 0.375, 0.5, 0.4063, 0.1012, 0.4063, 0.1012, 0.4063, 0.5, 0.4063, 0.5, 0.4375, 0.1012, 0.4375, 0.1012, 0.4375, 0.5, 0.4375, 0.5, 0.4688, 0.1012, 0.4688, 0.1012, 0.4688, 0.5, 0.4688, 0.5, 0.5, 0.1012, 0.5, 0.1012, 0.5, 0.5, 0.5, 0.5, 0.5312, 0.1012, 0.5312, 0.1012, 0.5312, 0.5, 0.5312, 0.5, 0.5625, 0.1012, 0.5625, 0.1012, 0.5625, 0.5, 0.5625, 0.5, 0.5937, 0.1012, 0.5937, 0.1012, 0.5937, 0.5, 0.5937, 0.5, 0.625, 0.1012, 0.625, 0.1012, 0.625, 0.5, 0.625, 0.5, 0.6562, 0.1012, 0.6562, 0.1012, 0.6562, 0.5, 0.6562, 0.5, 0.6874, 0.1012, 0.6874, 0.1012, 0.6874, 0.5, 0.6874, 0.5, 0.7187, 0.1012, 0.7187, 0.1012, 0.7187, 0.5, 0.7187, 0.5, 0.7499, 0.1012, 0.7499, 0.1012, 0.7499, 0.5, 0.7499, 0.5, 0.7812, 0.1012, 0.7812, 0.1012, 0.7812, 0.5, 0.7812, 0.5, 0.8124, 0.1012, 0.8124, 0.1012, 0.8124, 0.5, 0.8124, 0.5, 0.8436, 0.1012, 0.8436, 0.1012, 0.8436, 0.5, 0.8436, 0.5, 0.8749, 0.1012, 0.8749, 0.1012, 0.8749, 0.5, 0.8749, 0.5, 0.9061, 0.1012, 0.9061, 0.1012, 0.9061, 0.5, 0.9061, 0.5, 0.9374, 0.1012, 0.9374, 0.8522, 0.02734, 0.8913, 0.05347, 0.9246, 0.08673, 0.9507, 0.1258, 0.9687, 0.1693, 0.9779, 0.2154, 0.9779, 0.2624, 0.9687, 0.3086, 0.9507, 0.352, 0.9246, 0.3911, 0.8913, 0.4244, 0.8522, 0.4505, 0.8087, 0.4685, 0.7626, 0.4777, 0.7156, 0.4777, 0.6695, 0.4685, 0.626, 0.4505, 0.5869, 0.4244, 0.5536, 0.3911, 0.5275, 0.352, 0.5095, 0.3086, 0.5003, 0.2624, 0.5003, 0.2154, 0.5095, 0.1693, 0.5275, 0.1258, 0.5536, 0.08673, 0.5869, 0.05347, 0.626, 0.02734, 0.6695, 0.009342, 0.7156, 0.0001662, 0.7626, 0.0001662, 0.8087, 0.009342, 0.1012, 0.9374, 0.5, 0.9374, 0.5, 0.9686, 0.1012, 0.9686, 0.1012, 0.9686, 0.5, 0.9686, 0.5, 0.9998, 0.1012, 0.9998, 0.8087, 0.9464, 0.8522, 0.9284, 0.8913, 0.9023, 0.9246, 0.869, 0.9507, 0.8299, 0.9687, 0.7864, 0.9779, 0.7403, 0.9779, 0.6933, 0.9687, 0.6471, 0.9507, 0.6037, 0.9246, 0.5646, 0.8913, 0.5313, 0.8522, 0.5052, 0.8087, 0.4872, 0.7626, 0.478, 0.7156, 0.478, 0.6695, 0.4872, 0.626, 0.5052, 0.5869, 0.5313, 0.5536, 0.5646, 0.5275, 0.6037, 0.5095, 0.6471, 0.5003, 0.6933, 0.5003, 0.7403, 0.5095, 0.7864, 0.5275, 0.8299, 0.5536, 0.869, 0.5869, 0.9023, 0.626, 0.9284, 0.6695, 0.9464, 0.7156, 0.9556, 0.7626, 0.9556, 0.0001662, 0.9686, 0.1012, 0.9686, 0.1012, 0.9998, 0.0001662, 0.9998, 0.0001662, 0.9374, 0.1012, 0.9374, 0.1012, 0.9686, 0.0001662, 0.9686, 0.0001662, 0.9061, 0.1012, 0.9061, 0.1012, 0.9374, 0.0001662, 0.9374, 0.0001662, 0.8749, 0.1012, 0.8749, 0.1012, 0.9061, 0.0001662, 0.9061, 0.0001662, 0.8436, 0.1012, 0.8436, 0.1012, 0.8749, 0.0001662, 0.8749, 0.0001662, 0.8124, 0.1012, 0.8124, 0.1012, 0.8436, 0.0001662, 0.8436, 0.0001662, 0.7812, 0.1012, 0.7812, 0.1012, 0.8124, 0.0001662, 0.8124, 0.0001662, 0.7499, 0.1012, 0.7499, 0.1012, 0.7812, 0.0001662, 0.7812, 0.0001662, 0.7187, 0.1012, 0.7187, 0.1012, 0.7499, 0.0001662, 0.7499, 0.0001662, 0.6874, 0.1012, 0.6874, 0.1012, 0.7187, 0.0001662, 0.7187, 0.0001662, 0.6562, 0.1012, 0.6562, 0.1012, 0.6874, 0.0001662, 0.6874, 0.0001662, 0.625, 0.1012, 0.625, 0.1012, 0.6562, 0.0001662, 0.6562, 0.0001662, 0.5937, 0.1012, 0.5937, 0.1012, 0.625, 0.0001662, 0.625, 0.0001662, 0.5625, 0.1012, 0.5625, 0.1012, 0.5937, 0.0001662, 0.5937, 0.0001662, 0.5312, 0.1012, 0.5312, 0.1012, 0.5625, 0.0001662, 0.5625, 0.0001662, 0.5, 0.1012, 0.5, 0.1012, 0.5312, 0.0001662, 0.5312, 0.0001662, 0.4688, 0.1012, 0.4688, 0.1012, 0.5, 0.0001662, 0.5, 0.0001662, 0.4375, 0.1012, 0.4375, 0.1012, 0.4688, 0.0001662, 0.4688, 0.0001662, 0.4063, 0.1012, 0.4063, 0.1012, 0.4375, 0.0001662, 0.4375, 0.0001662, 0.375, 0.1012, 0.375, 0.1012, 0.4063, 0.0001662, 0.4063, 0.0001662, 0.3438, 0.1012, 0.3438, 0.1012, 0.375, 0.0001662, 0.375, 0.0001662, 0.3126, 0.1012, 0.3126, 0.1012, 0.3438, 0.0001662, 0.3438, 0.0001662, 0.2813, 0.1012, 0.2813, 0.1012, 0.3126, 0.0001662, 0.3126, 0.0001662, 0.2501, 0.1012, 0.2501, 0.1012, 0.2813, 0.0001662, 0.2813, 0.0001662, 0.2188, 0.1012, 0.2188, 0.1012, 0.2501, 0.0001662, 0.2501, 0.0001662, 0.1876, 0.1012, 0.1876, 0.1012, 0.2188, 0.0001662, 0.2188, 0.0001662, 0.1564, 0.1012, 0.1564, 0.1012, 0.1876, 0.0001662, 0.1876, 0.0001662, 0.1251, 0.1012, 0.1251, 0.1012, 0.1564, 0.0001662, 0.1564, 0.0001662, 0.09388, 0.1012, 0.09388, 0.1012, 0.1251, 0.0001662, 0.1251, 0.0001662, 0.06265, 0.1012, 0.06265, 0.1012, 0.09388, 0.0001662, 0.09388, 0.0001662, 0.03141, 0.1012, 0.03141, 0.1012, 0.06265, 0.0001662, 0.06265, 0.0001662, 0.0001661, 0.1012, 0.0001661, 0.1012, 0.03141, 0.0001662, 0.03141])
me_cylinder.materials.append(mat_wood__stool)
me_cylinder.update()
me_cylinder_002 = bpy.data.meshes.new('Cylinder.002')
me_cylinder_002.from_pydata([(2.033e-10, 0.5634, -1.945), (0.0, 1.0, 0.1912), (0.1099, 0.5526, -1.945), (0.1951, 0.9808, 0.1912), (0.2156, 0.5205, -1.945), (0.3827, 0.9239, 0.1912), (0.313, 0.4684, -1.945), (0.5556, 0.8315, 0.1912), (0.3984, 0.3984, -1.945), (0.7071, 0.7071, 0.1912), (0.4684, 0.313, -1.945), (0.8315, 0.5556, 0.1912), (0.5205, 0.2156, -1.945), (0.9239, 0.3827, 0.1912), (0.5526, 0.1099, -1.945), (0.9808, 0.1951, 0.1912), (0.5634, -3.253e-09, -1.945), (1.0, -1.49e-08, 0.1912), (0.5526, -0.1099, -1.945), (0.9808, -0.1951, 0.1912), (0.5205, -0.2156, -1.945), (0.9239, -0.3827, 0.1912), (0.4684, -0.313, -1.945), (0.8315, -0.5556, 0.1912), (0.3984, -0.3984, -1.945), (0.7071, -0.7071, 0.1912), (0.313, -0.4684, -1.945), (0.5556, -0.8315, 0.1912), (0.2156, -0.5205, -1.945), (0.3827, -0.9239, 0.1912), (0.1099, -0.5526, -1.945), (0.1951, -0.9808, 0.1912), (2.033e-10, -0.5634, -1.945), (0.0, -1.0, 0.1912), (-0.1099, -0.5526, -1.945), (-0.1951, -0.9808, 0.1912), (-0.2156, -0.5205, -1.945), (-0.3827, -0.9239, 0.1912), (-0.313, -0.4684, -1.945), (-0.5556, -0.8315, 0.1912), (-0.3984, -0.3984, -1.945), (-0.7071, -0.7071, 0.1912), (-0.4684, -0.313, -1.945), (-0.8315, -0.5556, 0.1912), (-0.5205, -0.2156, -1.945), (-0.9239, -0.3827, 0.1912), (-0.5526, -0.1099, -1.945), (-0.9808, -0.1951, 0.1912), (-0.5634, -3.253e-09, -1.945), (-1.0, -1.49e-08, 0.1912), (-0.5526, 0.1099, -1.945), (-0.9808, 0.1951, 0.1912), (-0.5205, 0.2156, -1.945), (-0.9239, 0.3827, 0.1912), (-0.4684, 0.313, -1.945), (-0.8315, 0.5556, 0.1912), (-0.3984, 0.3984, -1.945), (-0.7071, 0.7071, 0.1912), (-0.313, 0.4684, -1.945), (-0.5556, 0.8315, 0.1912), (-0.2156, 0.5205, -1.945), (-0.3827, 0.9239, 0.1912), (-0.1099, 0.5526, -1.945), (-0.1951, 0.9808, 0.1912), (0.0, 1.0, -1.541), (0.1951, 0.9808, -1.541), (0.3827, 0.9239, -1.541), (0.5556, 0.8315, -1.541), (0.7071, 0.7071, -1.541), (0.8315, 0.5556, -1.541), (0.9239, 0.3827, -1.541), (0.9808, 0.1951, -1.541), (1.0, 0.0, -1.541), (0.9808, -0.1951, -1.541), (0.9239, -0.3827, -1.541), (0.8315, -0.5556, -1.541), (0.7071, -0.7071, -1.541), (0.5556, -0.8315, -1.541), (0.3827, -0.9239, -1.541), (0.1951, -0.9808, -1.541), (0.0, -1.0, -1.541), (-0.1951, -0.9808, -1.541), (-0.3827, -0.9239, -1.541), (-0.5556, -0.8315, -1.541), (-0.7071, -0.7071, -1.541), (-0.8315, -0.5556, -1.541), (-0.9239, -0.3827, -1.541), (-0.9808, -0.1951, -1.541), (-1.0, 0.0, -1.541), (-0.9808, 0.1951, -1.541), (-0.9239, 0.3827, -1.541), (-0.8315, 0.5556, -1.541), (-0.7071, 0.7071, -1.541), (-0.5556, 0.8315, -1.541), (-0.3827, 0.9239, -1.541), (-0.1951, 0.9808, -1.541)], [], [(64, 1, 3, 65), (65, 3, 5, 66), (66, 5, 7, 67), (67, 7, 9, 68), (68, 9, 11, 69), (69, 11, 13, 70), (70, 13, 15, 71), (71, 15, 17, 72), (72, 17, 19, 73), (73, 19, 21, 74), (74, 21, 23, 75), (75, 23, 25, 76), (76, 25, 27, 77), (77, 27, 29, 78), (78, 29, 31, 79), (79, 31, 33, 80), (80, 33, 35, 81), (81, 35, 37, 82), (82, 37, 39, 83), (83, 39, 41, 84), (84, 41, 43, 85), (85, 43, 45, 86), (86, 45, 47, 87), (87, 47, 49, 88), (88, 49, 51, 89), (89, 51, 53, 90), (90, 53, 55, 91), (91, 55, 57, 92), (92, 57, 59, 93), (93, 59, 61, 94), (3, 1, 63, 61, 59, 57, 55, 53, 51, 49, 47, 45, 43, 41, 39, 37, 35, 33, 31, 29, 27, 25, 23, 21, 19, 17, 15, 13, 11, 9, 7, 5), (94, 61, 63, 95), (95, 63, 1, 64), (0, 2, 4, 6, 8, 10, 12, 14, 16, 18, 20, 22, 24, 26, 28, 30, 32, 34, 36, 38, 40, 42, 44, 46, 48, 50, 52, 54, 56, 58, 60, 62), (62, 95, 64, 0), (60, 94, 95, 62), (58, 93, 94, 60), (56, 92, 93, 58), (54, 91, 92, 56), (52, 90, 91, 54), (50, 89, 90, 52), (48, 88, 89, 50), (46, 87, 88, 48), (44, 86, 87, 46), (42, 85, 86, 44), (40, 84, 85, 42), (38, 83, 84, 40), (36, 82, 83, 38), (34, 81, 82, 36), (32, 80, 81, 34), (30, 79, 80, 32), (28, 78, 79, 30), (26, 77, 78, 28), (24, 76, 77, 26), (22, 75, 76, 24), (20, 74, 75, 22), (18, 73, 74, 20), (16, 72, 73, 18), (14, 71, 72, 16), (12, 70, 71, 14), (10, 69, 70, 12), (8, 68, 69, 10), (6, 67, 68, 8), (4, 66, 67, 6), (2, 65, 66, 4), (0, 64, 65, 2)])
me_cylinder_002.polygons.foreach_set('use_smooth', [True] * 66)
_uv = me_cylinder_002.uv_layers.new(name='UVMap')
_uv.uv.foreach_set('vector', [0.1012, 0.0001661, 0.5, 0.0001661, 0.5, 0.03141, 0.1012, 0.03141, 0.1012, 0.03141, 0.5, 0.03141, 0.5, 0.06265, 0.1012, 0.06265, 0.1012, 0.06265, 0.5, 0.06265, 0.5, 0.09388, 0.1012, 0.09388, 0.1012, 0.09388, 0.5, 0.09388, 0.5, 0.1251, 0.1012, 0.1251, 0.1012, 0.1251, 0.5, 0.1251, 0.5, 0.1564, 0.1012, 0.1564, 0.1012, 0.1564, 0.5, 0.1564, 0.5, 0.1876, 0.1012, 0.1876, 0.1012, 0.1876, 0.5, 0.1876, 0.5, 0.2188, 0.1012, 0.2188, 0.1012, 0.2188, 0.5, 0.2188, 0.5, 0.2501, 0.1012, 0.2501, 0.1012, 0.2501, 0.5, 0.2501, 0.5, 0.2813, 0.1012, 0.2813, 0.1012, 0.2813, 0.5, 0.2813, 0.5, 0.3126, 0.1012, 0.3126, 0.1012, 0.3126, 0.5, 0.3126, 0.5, 0.3438, 0.1012, 0.3438, 0.1012, 0.3438, 0.5, 0.3438, 0.5, 0.375, 0.1012, 0.375, 0.1012, 0.375, 0.5, 0.375, 0.5, 0.4063, 0.1012, 0.4063, 0.1012, 0.4063, 0.5, 0.4063, 0.5, 0.4375, 0.1012, 0.4375, 0.1012, 0.4375, 0.5, 0.4375, 0.5, 0.4688, 0.1012, 0.4688, 0.1012, 0.4688, 0.5, 0.4688, 0.5, 0.5, 0.1012, 0.5, 0.1012, 0.5, 0.5, 0.5, 0.5, 0.5312, 0.1012, 0.5312, 0.1012, 0.5312, 0.5, 0.5312, 0.5, 0.5625, 0.1012, 0.5625, 0.1012, 0.5625, 0.5, 0.5625, 0.5, 0.5937, 0.1012, 0.5937, 0.1012, 0.5937, 0.5, 0.5937, 0.5, 0.625, 0.1012, 0.625, 0.1012, 0.625, 0.5, 0.625, 0.5, 0.6562, 0.1012, 0.6562, 0.1012, 0.6562, 0.5, 0.6562, 0.5, 0.6874, 0.1012, 0.6874, 0.1012, 0.6874, 0.5, 0.6874, 0.5, 0.7187, 0.1012, 0.7187, 0.1012, 0.7187, 0.5, 0.7187, 0.5, 0.7499, 0.1012, 0.7499, 0.1012, 0.7499, 0.5, 0.7499, 0.5, 0.7812, 0.1012, 0.7812, 0.1012, 0.7812, 0.5, 0.7812, 0.5, 0.8124, 0.1012, 0.8124, 0.1012, 0.8124, 0.5, 0.8124, 0.5, 0.8436, 0.1012, 0.8436, 0.1012, 0.8436, 0.5, 0.8436, 0.5, 0.8749, 0.1012, 0.8749, 0.1012, 0.8749, 0.5, 0.8749, 0.5, 0.9061, 0.1012, 0.9061, 0.1012, 0.9061, 0.5, 0.9061, 0.5, 0.9374, 0.1012, 0.9374, 0.8522, 0.02734, 0.8913, 0.05347, 0.9246, 0.08673, 0.9507, 0.1258, 0.9687, 0.1693, 0.9779, 0.2154, 0.9779, 0.2624, 0.9687, 0.3086, 0.9507, 0.352, 0.9246, 0.3911, 0.8913, 0.4244, 0.8522, 0.4505, 0.8087, 0.4685, 0.7626, 0.4777, 0.7156, 0.4777, 0.6695, 0.4685, 0.626, 0.4505, 0.5869, 0.4244, 0.5536, 0.3911, 0.5275, 0.352, 0.5095, 0.3086, 0.5003, 0.2624, 0.5003, 0.2154, 0.5095, 0.1693, 0.5275, 0.1258, 0.5536, 0.08673, 0.5869, 0.05347, 0.626, 0.02734, 0.6695, 0.009342, 0.7156, 0.0001662, 0.7626, 0.0001662, 0.8087, 0.009342, 0.1012, 0.9374, 0.5, 0.9374, 0.5, 0.9686, 0.1012, 0.9686, 0.1012, 0.9686, 0.5, 0.9686, 0.5, 0.9998, 0.1012, 0.9998, 0.8087, 0.9464, 0.8522, 0.9284, 0.8913, 0.9023, 0.9246, 0.869, 0.9507, 0.8299, 0.9687, 0.7864, 0.9779, 0.7403, 0.9779, 0.6933, 0.9687, 0.6471, 0.9507, 0.6037, 0.9246, 0.5646, 0.8913, 0.5313, 0.8522, 0.5052, 0.8087, 0.4872, 0.7626, 0.478, 0.7156, 0.478, 0.6695, 0.4872, 0.626, 0.5052, 0.5869, 0.5313, 0.5536, 0.5646, 0.5275, 0.6037, 0.5095, 0.6471, 0.5003, 0.6933, 0.5003, 0.7403, 0.5095, 0.7864, 0.5275, 0.8299, 0.5536, 0.869, 0.5869, 0.9023, 0.626, 0.9284, 0.6695, 0.9464, 0.7156, 0.9556, 0.7626, 0.9556, 0.0001662, 0.9686, 0.1012, 0.9686, 0.1012, 0.9998, 0.0001662, 0.9998, 0.0001662, 0.9374, 0.1012, 0.9374, 0.1012, 0.9686, 0.0001662, 0.9686, 0.0001662, 0.9061, 0.1012, 0.9061, 0.1012, 0.9374, 0.0001662, 0.9374, 0.0001662, 0.8749, 0.1012, 0.8749, 0.1012, 0.9061, 0.0001662, 0.9061, 0.0001662, 0.8436, 0.1012, 0.8436, 0.1012, 0.8749, 0.0001662, 0.8749, 0.0001662, 0.8124, 0.1012, 0.8124, 0.1012, 0.8436, 0.0001662, 0.8436, 0.0001662, 0.7812, 0.1012, 0.7812, 0.1012, 0.8124, 0.0001662, 0.8124, 0.0001662, 0.7499, 0.1012, 0.7499, 0.1012, 0.7812, 0.0001662, 0.7812, 0.0001662, 0.7187, 0.1012, 0.7187, 0.1012, 0.7499, 0.0001662, 0.7499, 0.0001662, 0.6874, 0.1012, 0.6874, 0.1012, 0.7187, 0.0001662, 0.7187, 0.0001662, 0.6562, 0.1012, 0.6562, 0.1012, 0.6874, 0.0001662, 0.6874, 0.0001662, 0.625, 0.1012, 0.625, 0.1012, 0.6562, 0.0001662, 0.6562, 0.0001662, 0.5937, 0.1012, 0.5937, 0.1012, 0.625, 0.0001662, 0.625, 0.0001662, 0.5625, 0.1012, 0.5625, 0.1012, 0.5937, 0.0001662, 0.5937, 0.0001662, 0.5312, 0.1012, 0.5312, 0.1012, 0.5625, 0.0001662, 0.5625, 0.0001662, 0.5, 0.1012, 0.5, 0.1012, 0.5312, 0.0001662, 0.5312, 0.0001662, 0.4688, 0.1012, 0.4688, 0.1012, 0.5, 0.0001662, 0.5, 0.0001662, 0.4375, 0.1012, 0.4375, 0.1012, 0.4688, 0.0001662, 0.4688, 0.0001662, 0.4063, 0.1012, 0.4063, 0.1012, 0.4375, 0.0001662, 0.4375, 0.0001662, 0.375, 0.1012, 0.375, 0.1012, 0.4063, 0.0001662, 0.4063, 0.0001662, 0.3438, 0.1012, 0.3438, 0.1012, 0.375, 0.0001662, 0.375, 0.0001662, 0.3126, 0.1012, 0.3126, 0.1012, 0.3438, 0.0001662, 0.3438, 0.0001662, 0.2813, 0.1012, 0.2813, 0.1012, 0.3126, 0.0001662, 0.3126, 0.0001662, 0.2501, 0.1012, 0.2501, 0.1012, 0.2813, 0.0001662, 0.2813, 0.0001662, 0.2188, 0.1012, 0.2188, 0.1012, 0.2501, 0.0001662, 0.2501, 0.0001662, 0.1876, 0.1012, 0.1876, 0.1012, 0.2188, 0.0001662, 0.2188, 0.0001662, 0.1564, 0.1012, 0.1564, 0.1012, 0.1876, 0.0001662, 0.1876, 0.0001662, 0.1251, 0.1012, 0.1251, 0.1012, 0.1564, 0.0001662, 0.1564, 0.0001662, 0.09388, 0.1012, 0.09388, 0.1012, 0.1251, 0.0001662, 0.1251, 0.0001662, 0.06265, 0.1012, 0.06265, 0.1012, 0.09388, 0.0001662, 0.09388, 0.0001662, 0.03141, 0.1012, 0.03141, 0.1012, 0.06265, 0.0001662, 0.06265, 0.0001662, 0.0001661, 0.1012, 0.0001661, 0.1012, 0.03141, 0.0001662, 0.03141])
me_cylinder_002.materials.append(mat_wood__stool)
me_cylinder_002.update()
me_cylinder_003 = bpy.data.meshes.new('Cylinder.003')
me_cylinder_003.from_pydata([(2.033e-10, 0.5634, -1.945), (0.0, 1.0, 0.1912), (0.1099, 0.5526, -1.945), (0.1951, 0.9808, 0.1912), (0.2156, 0.5205, -1.945), (0.3827, 0.9239, 0.1912), (0.313, 0.4684, -1.945), (0.5556, 0.8315, 0.1912), (0.3984, 0.3984, -1.945), (0.7071, 0.7071, 0.1912), (0.4684, 0.313, -1.945), (0.8315, 0.5556, 0.1912), (0.5205, 0.2156, -1.945), (0.9239, 0.3827, 0.1912), (0.5526, 0.1099, -1.945), (0.9808, 0.1951, 0.1912), (0.5634, -3.253e-09, -1.945), (1.0, -1.49e-08, 0.1912), (0.5526, -0.1099, -1.945), (0.9808, -0.1951, 0.1912), (0.5205, -0.2156, -1.945), (0.9239, -0.3827, 0.1912), (0.4684, -0.313, -1.945), (0.8315, -0.5556, 0.1912), (0.3984, -0.3984, -1.945), (0.7071, -0.7071, 0.1912), (0.313, -0.4684, -1.945), (0.5556, -0.8315, 0.1912), (0.2156, -0.5205, -1.945), (0.3827, -0.9239, 0.1912), (0.1099, -0.5526, -1.945), (0.1951, -0.9808, 0.1912), (2.033e-10, -0.5634, -1.945), (0.0, -1.0, 0.1912), (-0.1099, -0.5526, -1.945), (-0.1951, -0.9808, 0.1912), (-0.2156, -0.5205, -1.945), (-0.3827, -0.9239, 0.1912), (-0.313, -0.4684, -1.945), (-0.5556, -0.8315, 0.1912), (-0.3984, -0.3984, -1.945), (-0.7071, -0.7071, 0.1912), (-0.4684, -0.313, -1.945), (-0.8315, -0.5556, 0.1912), (-0.5205, -0.2156, -1.945), (-0.9239, -0.3827, 0.1912), (-0.5526, -0.1099, -1.945), (-0.9808, -0.1951, 0.1912), (-0.5634, -3.253e-09, -1.945), (-1.0, -1.49e-08, 0.1912), (-0.5526, 0.1099, -1.945), (-0.9808, 0.1951, 0.1912), (-0.5205, 0.2156, -1.945), (-0.9239, 0.3827, 0.1912), (-0.4684, 0.313, -1.945), (-0.8315, 0.5556, 0.1912), (-0.3984, 0.3984, -1.945), (-0.7071, 0.7071, 0.1912), (-0.313, 0.4684, -1.945), (-0.5556, 0.8315, 0.1912), (-0.2156, 0.5205, -1.945), (-0.3827, 0.9239, 0.1912), (-0.1099, 0.5526, -1.945), (-0.1951, 0.9808, 0.1912), (0.0, 1.0, -1.541), (0.1951, 0.9808, -1.541), (0.3827, 0.9239, -1.541), (0.5556, 0.8315, -1.541), (0.7071, 0.7071, -1.541), (0.8315, 0.5556, -1.541), (0.9239, 0.3827, -1.541), (0.9808, 0.1951, -1.541), (1.0, 0.0, -1.541), (0.9808, -0.1951, -1.541), (0.9239, -0.3827, -1.541), (0.8315, -0.5556, -1.541), (0.7071, -0.7071, -1.541), (0.5556, -0.8315, -1.541), (0.3827, -0.9239, -1.541), (0.1951, -0.9808, -1.541), (0.0, -1.0, -1.541), (-0.1951, -0.9808, -1.541), (-0.3827, -0.9239, -1.541), (-0.5556, -0.8315, -1.541), (-0.7071, -0.7071, -1.541), (-0.8315, -0.5556, -1.541), (-0.9239, -0.3827, -1.541), (-0.9808, -0.1951, -1.541), (-1.0, 0.0, -1.541), (-0.9808, 0.1951, -1.541), (-0.9239, 0.3827, -1.541), (-0.8315, 0.5556, -1.541), (-0.7071, 0.7071, -1.541), (-0.5556, 0.8315, -1.541), (-0.3827, 0.9239, -1.541), (-0.1951, 0.9808, -1.541)], [], [(64, 1, 3, 65), (65, 3, 5, 66), (66, 5, 7, 67), (67, 7, 9, 68), (68, 9, 11, 69), (69, 11, 13, 70), (70, 13, 15, 71), (71, 15, 17, 72), (72, 17, 19, 73), (73, 19, 21, 74), (74, 21, 23, 75), (75, 23, 25, 76), (76, 25, 27, 77), (77, 27, 29, 78), (78, 29, 31, 79), (79, 31, 33, 80), (80, 33, 35, 81), (81, 35, 37, 82), (82, 37, 39, 83), (83, 39, 41, 84), (84, 41, 43, 85), (85, 43, 45, 86), (86, 45, 47, 87), (87, 47, 49, 88), (88, 49, 51, 89), (89, 51, 53, 90), (90, 53, 55, 91), (91, 55, 57, 92), (92, 57, 59, 93), (93, 59, 61, 94), (3, 1, 63, 61, 59, 57, 55, 53, 51, 49, 47, 45, 43, 41, 39, 37, 35, 33, 31, 29, 27, 25, 23, 21, 19, 17, 15, 13, 11, 9, 7, 5), (94, 61, 63, 95), (95, 63, 1, 64), (0, 2, 4, 6, 8, 10, 12, 14, 16, 18, 20, 22, 24, 26, 28, 30, 32, 34, 36, 38, 40, 42, 44, 46, 48, 50, 52, 54, 56, 58, 60, 62), (62, 95, 64, 0), (60, 94, 95, 62), (58, 93, 94, 60), (56, 92, 93, 58), (54, 91, 92, 56), (52, 90, 91, 54), (50, 89, 90, 52), (48, 88, 89, 50), (46, 87, 88, 48), (44, 86, 87, 46), (42, 85, 86, 44), (40, 84, 85, 42), (38, 83, 84, 40), (36, 82, 83, 38), (34, 81, 82, 36), (32, 80, 81, 34), (30, 79, 80, 32), (28, 78, 79, 30), (26, 77, 78, 28), (24, 76, 77, 26), (22, 75, 76, 24), (20, 74, 75, 22), (18, 73, 74, 20), (16, 72, 73, 18), (14, 71, 72, 16), (12, 70, 71, 14), (10, 69, 70, 12), (8, 68, 69, 10), (6, 67, 68, 8), (4, 66, 67, 6), (2, 65, 66, 4), (0, 64, 65, 2)])
_uv = me_cylinder_003.uv_layers.new(name='UVMap')
_uv.uv.foreach_set('vector', [0.1012, 0.0001661, 0.5, 0.0001661, 0.5, 0.03141, 0.1012, 0.03141, 0.1012, 0.03141, 0.5, 0.03141, 0.5, 0.06265, 0.1012, 0.06265, 0.1012, 0.06265, 0.5, 0.06265, 0.5, 0.09388, 0.1012, 0.09388, 0.1012, 0.09388, 0.5, 0.09388, 0.5, 0.1251, 0.1012, 0.1251, 0.1012, 0.1251, 0.5, 0.1251, 0.5, 0.1564, 0.1012, 0.1564, 0.1012, 0.1564, 0.5, 0.1564, 0.5, 0.1876, 0.1012, 0.1876, 0.1012, 0.1876, 0.5, 0.1876, 0.5, 0.2188, 0.1012, 0.2188, 0.1012, 0.2188, 0.5, 0.2188, 0.5, 0.2501, 0.1012, 0.2501, 0.1012, 0.2501, 0.5, 0.2501, 0.5, 0.2813, 0.1012, 0.2813, 0.1012, 0.2813, 0.5, 0.2813, 0.5, 0.3126, 0.1012, 0.3126, 0.1012, 0.3126, 0.5, 0.3126, 0.5, 0.3438, 0.1012, 0.3438, 0.1012, 0.3438, 0.5, 0.3438, 0.5, 0.375, 0.1012, 0.375, 0.1012, 0.375, 0.5, 0.375, 0.5, 0.4063, 0.1012, 0.4063, 0.1012, 0.4063, 0.5, 0.4063, 0.5, 0.4375, 0.1012, 0.4375, 0.1012, 0.4375, 0.5, 0.4375, 0.5, 0.4688, 0.1012, 0.4688, 0.1012, 0.4688, 0.5, 0.4688, 0.5, 0.5, 0.1012, 0.5, 0.1012, 0.5, 0.5, 0.5, 0.5, 0.5312, 0.1012, 0.5312, 0.1012, 0.5312, 0.5, 0.5312, 0.5, 0.5625, 0.1012, 0.5625, 0.1012, 0.5625, 0.5, 0.5625, 0.5, 0.5937, 0.1012, 0.5937, 0.1012, 0.5937, 0.5, 0.5937, 0.5, 0.625, 0.1012, 0.625, 0.1012, 0.625, 0.5, 0.625, 0.5, 0.6562, 0.1012, 0.6562, 0.1012, 0.6562, 0.5, 0.6562, 0.5, 0.6874, 0.1012, 0.6874, 0.1012, 0.6874, 0.5, 0.6874, 0.5, 0.7187, 0.1012, 0.7187, 0.1012, 0.7187, 0.5, 0.7187, 0.5, 0.7499, 0.1012, 0.7499, 0.1012, 0.7499, 0.5, 0.7499, 0.5, 0.7812, 0.1012, 0.7812, 0.1012, 0.7812, 0.5, 0.7812, 0.5, 0.8124, 0.1012, 0.8124, 0.1012, 0.8124, 0.5, 0.8124, 0.5, 0.8436, 0.1012, 0.8436, 0.1012, 0.8436, 0.5, 0.8436, 0.5, 0.8749, 0.1012, 0.8749, 0.1012, 0.8749, 0.5, 0.8749, 0.5, 0.9061, 0.1012, 0.9061, 0.1012, 0.9061, 0.5, 0.9061, 0.5, 0.9374, 0.1012, 0.9374, 0.8522, 0.02734, 0.8913, 0.05347, 0.9246, 0.08673, 0.9507, 0.1258, 0.9687, 0.1693, 0.9779, 0.2154, 0.9779, 0.2624, 0.9687, 0.3086, 0.9507, 0.352, 0.9246, 0.3911, 0.8913, 0.4244, 0.8522, 0.4505, 0.8087, 0.4685, 0.7626, 0.4777, 0.7156, 0.4777, 0.6695, 0.4685, 0.626, 0.4505, 0.5869, 0.4244, 0.5536, 0.3911, 0.5275, 0.352, 0.5095, 0.3086, 0.5003, 0.2624, 0.5003, 0.2154, 0.5095, 0.1693, 0.5275, 0.1258, 0.5536, 0.08673, 0.5869, 0.05347, 0.626, 0.02734, 0.6695, 0.009342, 0.7156, 0.0001662, 0.7626, 0.0001662, 0.8087, 0.009342, 0.1012, 0.9374, 0.5, 0.9374, 0.5, 0.9686, 0.1012, 0.9686, 0.1012, 0.9686, 0.5, 0.9686, 0.5, 0.9998, 0.1012, 0.9998, 0.8087, 0.9464, 0.8522, 0.9284, 0.8913, 0.9023, 0.9246, 0.869, 0.9507, 0.8299, 0.9687, 0.7864, 0.9779, 0.7403, 0.9779, 0.6933, 0.9687, 0.6471, 0.9507, 0.6037, 0.9246, 0.5646, 0.8913, 0.5313, 0.8522, 0.5052, 0.8087, 0.4872, 0.7626, 0.478, 0.7156, 0.478, 0.6695, 0.4872, 0.626, 0.5052, 0.5869, 0.5313, 0.5536, 0.5646, 0.5275, 0.6037, 0.5095, 0.6471, 0.5003, 0.6933, 0.5003, 0.7403, 0.5095, 0.7864, 0.5275, 0.8299, 0.5536, 0.869, 0.5869, 0.9023, 0.626, 0.9284, 0.6695, 0.9464, 0.7156, 0.9556, 0.7626, 0.9556, 0.0001662, 0.9686, 0.1012, 0.9686, 0.1012, 0.9998, 0.0001662, 0.9998, 0.0001662, 0.9374, 0.1012, 0.9374, 0.1012, 0.9686, 0.0001662, 0.9686, 0.0001662, 0.9061, 0.1012, 0.9061, 0.1012, 0.9374, 0.0001662, 0.9374, 0.0001662, 0.8749, 0.1012, 0.8749, 0.1012, 0.9061, 0.0001662, 0.9061, 0.0001662, 0.8436, 0.1012, 0.8436, 0.1012, 0.8749, 0.0001662, 0.8749, 0.0001662, 0.8124, 0.1012, 0.8124, 0.1012, 0.8436, 0.0001662, 0.8436, 0.0001662, 0.7812, 0.1012, 0.7812, 0.1012, 0.8124, 0.0001662, 0.8124, 0.0001662, 0.7499, 0.1012, 0.7499, 0.1012, 0.7812, 0.0001662, 0.7812, 0.0001662, 0.7187, 0.1012, 0.7187, 0.1012, 0.7499, 0.0001662, 0.7499, 0.0001662, 0.6874, 0.1012, 0.6874, 0.1012, 0.7187, 0.0001662, 0.7187, 0.0001662, 0.6562, 0.1012, 0.6562, 0.1012, 0.6874, 0.0001662, 0.6874, 0.0001662, 0.625, 0.1012, 0.625, 0.1012, 0.6562, 0.0001662, 0.6562, 0.0001662, 0.5937, 0.1012, 0.5937, 0.1012, 0.625, 0.0001662, 0.625, 0.0001662, 0.5625, 0.1012, 0.5625, 0.1012, 0.5937, 0.0001662, 0.5937, 0.0001662, 0.5312, 0.1012, 0.5312, 0.1012, 0.5625, 0.0001662, 0.5625, 0.0001662, 0.5, 0.1012, 0.5, 0.1012, 0.5312, 0.0001662, 0.5312, 0.0001662, 0.4688, 0.1012, 0.4688, 0.1012, 0.5, 0.0001662, 0.5, 0.0001662, 0.4375, 0.1012, 0.4375, 0.1012, 0.4688, 0.0001662, 0.4688, 0.0001662, 0.4063, 0.1012, 0.4063, 0.1012, 0.4375, 0.0001662, 0.4375, 0.0001662, 0.375, 0.1012, 0.375, 0.1012, 0.4063, 0.0001662, 0.4063, 0.0001662, 0.3438, 0.1012, 0.3438, 0.1012, 0.375, 0.0001662, 0.375, 0.0001662, 0.3126, 0.1012, 0.3126, 0.1012, 0.3438, 0.0001662, 0.3438, 0.0001662, 0.2813, 0.1012, 0.2813, 0.1012, 0.3126, 0.0001662, 0.3126, 0.0001662, 0.2501, 0.1012, 0.2501, 0.1012, 0.2813, 0.0001662, 0.2813, 0.0001662, 0.2188, 0.1012, 0.2188, 0.1012, 0.2501, 0.0001662, 0.2501, 0.0001662, 0.1876, 0.1012, 0.1876, 0.1012, 0.2188, 0.0001662, 0.2188, 0.0001662, 0.1564, 0.1012, 0.1564, 0.1012, 0.1876, 0.0001662, 0.1876, 0.0001662, 0.1251, 0.1012, 0.1251, 0.1012, 0.1564, 0.0001662, 0.1564, 0.0001662, 0.09388, 0.1012, 0.09388, 0.1012, 0.1251, 0.0001662, 0.1251, 0.0001662, 0.06265, 0.1012, 0.06265, 0.1012, 0.09388, 0.0001662, 0.09388, 0.0001662, 0.03141, 0.1012, 0.03141, 0.1012, 0.06265, 0.0001662, 0.06265, 0.0001662, 0.0001661, 0.1012, 0.0001661, 0.1012, 0.03141, 0.0001662, 0.03141])
me_cylinder_003.materials.append(mat_wood__stool)
me_cylinder_003.update()

# ---- objects
ob_cylinder_004 = bpy.data.objects.new('Cylinder.004', me_cylinder_004)
ob_cylinder = bpy.data.objects.new('Cylinder', me_cylinder)
ob_cylinder_002 = bpy.data.objects.new('Cylinder.002', me_cylinder_002)
ob_cylinder_003 = bpy.data.objects.new('Cylinder.003', me_cylinder_003)

# ---- transforms, parenting, visibility, modifiers, constraints
ob_cylinder_004.location = (0.0, 0.0, 0.8746)
ob_cylinder_004.scale = (0.5292, 0.5292, 0.5292)
ob_cylinder.location = (-0.0001556, 0.3015, 0.6997)
ob_cylinder.rotation_euler = (0.2575, -0.0, 0.0)
ob_cylinder.scale = (0.06249, 0.06249, 0.4452)
ob_cylinder_002.location = (-0.2794, -0.1423, 0.6997)
ob_cylinder_002.rotation_euler = (0.2575, -0.0, 2.094)
ob_cylinder_002.scale = (0.06249, 0.06249, 0.4452)
ob_cylinder_003.location = (0.231, -0.1433, 0.6997)
ob_cylinder_003.rotation_euler = (0.2575, -0.0, 4.189)
ob_cylinder_003.scale = (0.06249, 0.06249, 0.4452)

# ---- collection membership
col_collection.objects.link(ob_cylinder_004)
col_collection.objects.link(ob_cylinder)
col_collection.objects.link(ob_cylinder_002)
col_collection.objects.link(ob_cylinder_003)

# ---- scene / render settings (as saved in the file)
scene.frame_start = 1; scene.frame_end = 250; scene.frame_set(1)
scene.render.engine = 'BLENDER_EEVEE_NEXT'
scene.cycles.sampling_pattern = 'TABULATED_SOBOL'
scene.view_settings.view_transform = 'Filmic'
bpy.context.view_layer.update()

# ---- added for rendering (the .blend has no active camera and no usable light): camera, sun
cam_auto = bpy.data.cameras.new('AutoCamera')
cam_auto.lens = 50.0
cam_auto.sensor_width = 36.0
cam_auto.clip_end = 1000.0
ob_auto_camera = bpy.data.objects.new('AutoCamera', cam_auto)
scene.collection.objects.link(ob_auto_camera)
ob_auto_camera.location = (1.71373, -2.04469, 1.74496)
ob_auto_camera.rotation_euler = (1.09748, -7.21219e-08, 0.694738)
scene.camera = ob_auto_camera
light_auto_sun = bpy.data.lights.new('AutoSun', 'SUN')
light_auto_sun.energy = 3.0
light_auto_sun.angle = 0.0523599
ob_auto_sun = bpy.data.objects.new('AutoSun', light_auto_sun)
scene.collection.objects.link(ob_auto_sun)
ob_auto_sun.rotation_euler = (0.872665, 0.174533, 0.523599)
bpy.context.view_layer.update()
